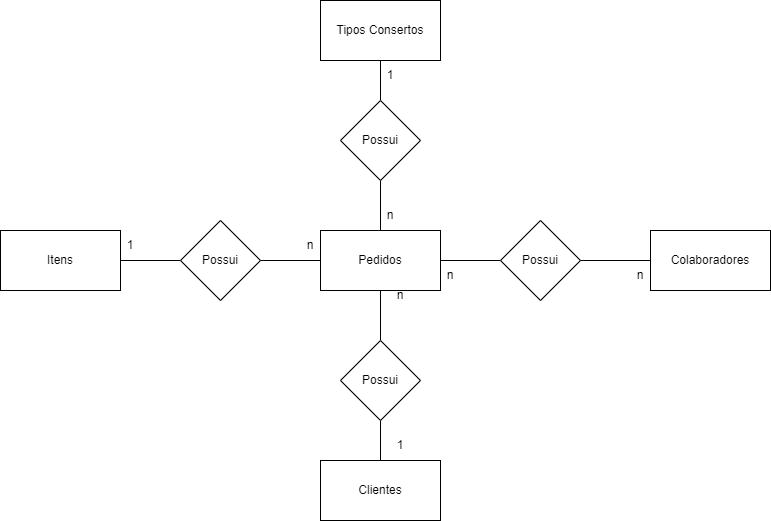

The diagram above was exported from draw.io. Its source (the exported page's mxGraphModel, read from the mxfile embedded in the PNG):
<mxGraphModel dx="1050" dy="1750" grid="1" gridSize="10" guides="1" tooltips="1" connect="1" arrows="1" fold="1" page="1" pageScale="1" pageWidth="827" pageHeight="1169" math="0" shadow="0">
  <root>
    <mxCell id="0" />
    <mxCell id="1" parent="0" />
    <mxCell id="uL1wStjOyZI-96K9Xnyt-11" style="edgeStyle=orthogonalEdgeStyle;rounded=0;orthogonalLoop=1;jettySize=auto;html=1;entryX=0;entryY=0.5;entryDx=0;entryDy=0;endArrow=none;endFill=0;" edge="1" parent="1" source="uL1wStjOyZI-96K9Xnyt-1" target="uL1wStjOyZI-96K9Xnyt-8">
      <mxGeometry relative="1" as="geometry" />
    </mxCell>
    <mxCell id="uL1wStjOyZI-96K9Xnyt-13" style="edgeStyle=orthogonalEdgeStyle;rounded=0;orthogonalLoop=1;jettySize=auto;html=1;entryX=0.5;entryY=1;entryDx=0;entryDy=0;endArrow=none;endFill=0;" edge="1" parent="1" source="uL1wStjOyZI-96K9Xnyt-1" target="uL1wStjOyZI-96K9Xnyt-9">
      <mxGeometry relative="1" as="geometry" />
    </mxCell>
    <mxCell id="uL1wStjOyZI-96K9Xnyt-1" value="Pedidos" style="rounded=0;whiteSpace=wrap;html=1;" vertex="1" parent="1">
      <mxGeometry x="350" y="170" width="120" height="60" as="geometry" />
    </mxCell>
    <mxCell id="uL1wStjOyZI-96K9Xnyt-15" style="edgeStyle=orthogonalEdgeStyle;rounded=0;orthogonalLoop=1;jettySize=auto;html=1;entryX=0;entryY=0.5;entryDx=0;entryDy=0;endArrow=none;endFill=0;" edge="1" parent="1" source="uL1wStjOyZI-96K9Xnyt-2" target="uL1wStjOyZI-96K9Xnyt-7">
      <mxGeometry relative="1" as="geometry" />
    </mxCell>
    <mxCell id="uL1wStjOyZI-96K9Xnyt-2" value="Itens" style="rounded=0;whiteSpace=wrap;html=1;" vertex="1" parent="1">
      <mxGeometry x="30" y="170" width="120" height="60" as="geometry" />
    </mxCell>
    <mxCell id="uL1wStjOyZI-96K9Xnyt-3" value="Colaboradores" style="rounded=0;whiteSpace=wrap;html=1;" vertex="1" parent="1">
      <mxGeometry x="680" y="170" width="120" height="60" as="geometry" />
    </mxCell>
    <mxCell id="uL1wStjOyZI-96K9Xnyt-10" style="edgeStyle=orthogonalEdgeStyle;rounded=0;orthogonalLoop=1;jettySize=auto;html=1;entryX=0.5;entryY=1;entryDx=0;entryDy=0;endArrow=none;endFill=0;" edge="1" parent="1" source="uL1wStjOyZI-96K9Xnyt-4" target="uL1wStjOyZI-96K9Xnyt-6">
      <mxGeometry relative="1" as="geometry" />
    </mxCell>
    <mxCell id="uL1wStjOyZI-96K9Xnyt-4" value="Clientes" style="rounded=0;whiteSpace=wrap;html=1;" vertex="1" parent="1">
      <mxGeometry x="350" y="400" width="120" height="60" as="geometry" />
    </mxCell>
    <mxCell id="uL1wStjOyZI-96K9Xnyt-5" value="Tipos Consertos" style="rounded=0;whiteSpace=wrap;html=1;" vertex="1" parent="1">
      <mxGeometry x="350" y="-60" width="120" height="60" as="geometry" />
    </mxCell>
    <mxCell id="uL1wStjOyZI-96K9Xnyt-14" style="edgeStyle=orthogonalEdgeStyle;rounded=0;orthogonalLoop=1;jettySize=auto;html=1;entryX=0.5;entryY=1;entryDx=0;entryDy=0;endArrow=none;endFill=0;" edge="1" parent="1" source="uL1wStjOyZI-96K9Xnyt-6" target="uL1wStjOyZI-96K9Xnyt-1">
      <mxGeometry relative="1" as="geometry" />
    </mxCell>
    <mxCell id="uL1wStjOyZI-96K9Xnyt-6" value="Possui" style="rhombus;whiteSpace=wrap;html=1;" vertex="1" parent="1">
      <mxGeometry x="370" y="280" width="80" height="80" as="geometry" />
    </mxCell>
    <mxCell id="uL1wStjOyZI-96K9Xnyt-16" style="edgeStyle=orthogonalEdgeStyle;rounded=0;orthogonalLoop=1;jettySize=auto;html=1;entryX=0;entryY=0.5;entryDx=0;entryDy=0;endArrow=none;endFill=0;" edge="1" parent="1" source="uL1wStjOyZI-96K9Xnyt-7" target="uL1wStjOyZI-96K9Xnyt-1">
      <mxGeometry relative="1" as="geometry" />
    </mxCell>
    <mxCell id="uL1wStjOyZI-96K9Xnyt-7" value="Possui" style="rhombus;whiteSpace=wrap;html=1;" vertex="1" parent="1">
      <mxGeometry x="210" y="160" width="80" height="80" as="geometry" />
    </mxCell>
    <mxCell id="uL1wStjOyZI-96K9Xnyt-12" style="edgeStyle=orthogonalEdgeStyle;rounded=0;orthogonalLoop=1;jettySize=auto;html=1;entryX=0;entryY=0.5;entryDx=0;entryDy=0;endArrow=none;endFill=0;" edge="1" parent="1" source="uL1wStjOyZI-96K9Xnyt-8" target="uL1wStjOyZI-96K9Xnyt-3">
      <mxGeometry relative="1" as="geometry" />
    </mxCell>
    <mxCell id="uL1wStjOyZI-96K9Xnyt-8" value="Possui" style="rhombus;whiteSpace=wrap;html=1;" vertex="1" parent="1">
      <mxGeometry x="530" y="160" width="80" height="80" as="geometry" />
    </mxCell>
    <mxCell id="uL1wStjOyZI-96K9Xnyt-17" style="edgeStyle=orthogonalEdgeStyle;rounded=0;orthogonalLoop=1;jettySize=auto;html=1;entryX=0.5;entryY=1;entryDx=0;entryDy=0;endArrow=none;endFill=0;" edge="1" parent="1" source="uL1wStjOyZI-96K9Xnyt-9" target="uL1wStjOyZI-96K9Xnyt-5">
      <mxGeometry relative="1" as="geometry" />
    </mxCell>
    <mxCell id="uL1wStjOyZI-96K9Xnyt-9" value="Possui" style="rhombus;whiteSpace=wrap;html=1;" vertex="1" parent="1">
      <mxGeometry x="370" y="40" width="80" height="80" as="geometry" />
    </mxCell>
    <mxCell id="uL1wStjOyZI-96K9Xnyt-18" value="1" style="text;html=1;strokeColor=none;fillColor=none;align=center;verticalAlign=middle;whiteSpace=wrap;rounded=0;" vertex="1" parent="1">
      <mxGeometry x="390" width="60" height="30" as="geometry" />
    </mxCell>
    <mxCell id="uL1wStjOyZI-96K9Xnyt-19" value="n" style="text;html=1;strokeColor=none;fillColor=none;align=center;verticalAlign=middle;whiteSpace=wrap;rounded=0;" vertex="1" parent="1">
      <mxGeometry x="310" y="170" width="60" height="30" as="geometry" />
    </mxCell>
    <mxCell id="uL1wStjOyZI-96K9Xnyt-20" value="n" style="text;html=1;strokeColor=none;fillColor=none;align=center;verticalAlign=middle;whiteSpace=wrap;rounded=0;" vertex="1" parent="1">
      <mxGeometry x="390" y="140" width="60" height="30" as="geometry" />
    </mxCell>
    <mxCell id="uL1wStjOyZI-96K9Xnyt-21" value="n" style="text;html=1;strokeColor=none;fillColor=none;align=center;verticalAlign=middle;whiteSpace=wrap;rounded=0;" vertex="1" parent="1">
      <mxGeometry x="450" y="200" width="60" height="30" as="geometry" />
    </mxCell>
    <mxCell id="uL1wStjOyZI-96K9Xnyt-22" value="n" style="text;html=1;strokeColor=none;fillColor=none;align=center;verticalAlign=middle;whiteSpace=wrap;rounded=0;" vertex="1" parent="1">
      <mxGeometry x="400" y="220" width="60" height="30" as="geometry" />
    </mxCell>
    <mxCell id="uL1wStjOyZI-96K9Xnyt-23" value="n" style="text;html=1;strokeColor=none;fillColor=none;align=center;verticalAlign=middle;whiteSpace=wrap;rounded=0;" vertex="1" parent="1">
      <mxGeometry x="640" y="200" width="60" height="30" as="geometry" />
    </mxCell>
    <mxCell id="uL1wStjOyZI-96K9Xnyt-24" value="1" style="text;html=1;strokeColor=none;fillColor=none;align=center;verticalAlign=middle;whiteSpace=wrap;rounded=0;" vertex="1" parent="1">
      <mxGeometry x="130" y="170" width="60" height="30" as="geometry" />
    </mxCell>
    <mxCell id="uL1wStjOyZI-96K9Xnyt-25" value="1" style="text;html=1;strokeColor=none;fillColor=none;align=center;verticalAlign=middle;whiteSpace=wrap;rounded=0;" vertex="1" parent="1">
      <mxGeometry x="400" y="370" width="60" height="30" as="geometry" />
    </mxCell>
  </root>
</mxGraphModel>